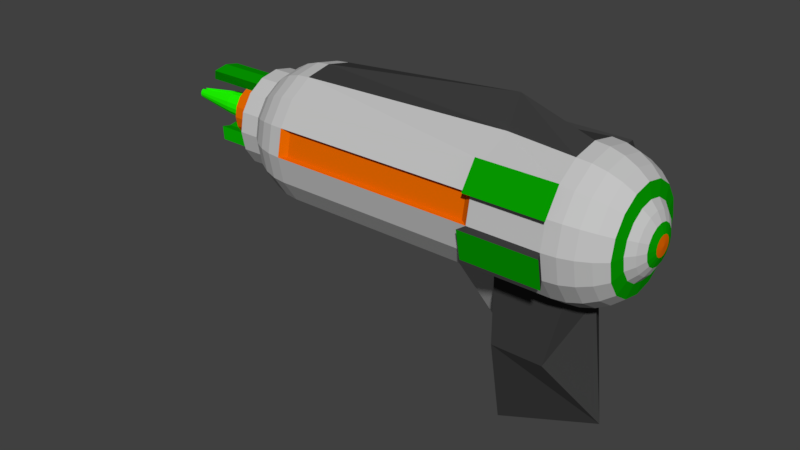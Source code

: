 # Source: rayGun.blend  (saved by Blender 2.79.0; exported with 4.5.12 LTS)
import bpy
from mathutils import Matrix  # noqa: F401  (used for matrix-valued properties, if any)

bpy.ops.wm.read_factory_settings(use_empty=True)
scene = bpy.context.scene
scene.name = 'Scene'

# ---- collections
col_collection_1 = bpy.data.collections.new('Collection 1'); scene.collection.children.link(col_collection_1)

# ---- materials (node trees are filled in below, after node groups)
mat_raygundefault = bpy.data.materials.new('RayGunDefault')
mat_raygundefault.alpha_threshold = 0.0
mat_raygundefault.use_transparent_shadow = False
mat_raygundefault.diffuse_color = (0.5489, 0.5489, 0.5489, 1.0)
mat_raygundefault.roughness = 0.5
mat_raygundefault.line_color = (0.0, 0.0, 0.0, 1.0)
mat_radiation = bpy.data.materials.new('radiation')
mat_radiation.alpha_threshold = 0.0
mat_radiation.use_transparent_shadow = False
mat_radiation.diffuse_color = (0.001934, 0.3424, 0.0, 1.0)
mat_radiation.roughness = 0.5
mat_highlights = bpy.data.materials.new('highlights')
mat_highlights.alpha_threshold = 0.0
mat_highlights.use_transparent_shadow = False
mat_highlights.diffuse_color = (0.8, 0.1408, 0.0, 1.0)
mat_highlights.roughness = 0.5
mat_barrel = bpy.data.materials.new('barrel')
mat_barrel.alpha_threshold = 0.0
mat_barrel.use_transparent_shadow = False
mat_barrel.diffuse_color = (0.01379, 1.0, 0.0, 1.0)
mat_barrel.roughness = 0.5
mat_reticle = bpy.data.materials.new('reticle')
mat_reticle.alpha_threshold = 0.0
mat_reticle.use_transparent_shadow = False
mat_reticle.diffuse_color = (0.04696, 0.04696, 0.04696, 1.0)
mat_reticle.roughness = 0.5

# ---- material node trees

# ---- world
world_world = bpy.data.worlds.new('World'); scene.world = world_world
world_world.color = (0.05088, 0.05088, 0.05088)
world_world.use_sun_shadow = False
world_world.sun_shadow_jitter_overblur = 0.0
world_world.cycles.sampling_method = 'MANUAL'

# ---- meshes
me_cube = bpy.data.meshes.new('Cube')
me_cube.from_pydata([(-4.561, -0.07266, 8.564e-07), (-4.561, 0.06713, -0.02781), (-2.717, -0.2706, -0.6533), (1.011, 1.0, 1.853e-07), (2.016, 0.3827, 0.9239), (2.211, 0.3753, 0.9061), (2.399, 0.3536, 0.8536), (2.572, 0.3182, 0.7682), (2.723, 0.2706, 0.6533), (-2.565, -0.3182, -0.7682), (-2.392, -0.3536, -0.8536), (1.011, 0.9239, -0.3827), (2.016, 7.926e-08, 1.0), (2.211, -1.116e-08, 0.9808), (2.399, 1.111e-07, 0.9239), (2.572, 2.063e-07, 0.8315), (-2.205, -0.3753, -0.9061), (-2.01, -0.3827, -0.9239), (1.011, 0.7071, -0.7071), (2.723, 6.46e-08, 0.7071), (2.016, -0.3827, 0.9239), (2.211, -0.3753, 0.9061), (2.399, -0.3536, 0.8536), (-4.561, 0.05138, -0.05138), (-4.561, 0.02781, -0.06713), (1.011, 0.3827, -0.9239), (2.572, -0.3182, 0.7682), (2.723, -0.2706, 0.6533), (2.016, -0.7071, 0.7071), (-4.45, -7.409e-07, -0.04873), (-2.717, -5.761e-07, -0.7071), (1.192e-07, -3.077e-07, -1.0), (2.211, -0.6935, 0.6935), (2.399, -0.6533, 0.6533), (2.572, -0.5879, 0.5879), (2.723, -0.5, 0.5), (-2.565, -5.54e-07, -0.8315), (-2.392, -5.481e-07, -0.9239), (1.011, -0.3827, -0.9239), (2.016, -0.9239, 0.3827), (2.211, -0.9061, 0.3753), (2.399, -0.8536, 0.3536), (2.572, -0.7682, 0.3182), (2.723, -0.6533, 0.2706), (-2.205, -4.557e-07, -0.9808), (-2.01, -4.865e-07, -1.0), (-3.886, 0.158, 0.06547), (-3.229, 0.347, 0.1477), (-3.136, 0.5133, 0.2126), (-3.012, 0.6533, 0.2706), (-3.886, 0.121, 0.121), (1.011, -0.7071, -0.7071), (2.016, -1.0, 2.55e-07), (2.211, -0.9808, 1.65e-07), (2.399, -0.9239, 2.246e-07), (2.572, -0.8315, 2.246e-07), (2.723, -0.7071, 1.054e-07), (-4.561, -0.02781, -0.06713), (-4.561, -0.05138, -0.05138), (-3.229, 0.264, 0.2719), (-3.136, 0.3928, 0.3928), (-3.012, 0.5, 0.5), (-3.886, 0.06547, 0.1581), (-3.229, 0.1398, 0.3548), (-3.136, 0.2126, 0.5133), (-3.012, 0.2706, 0.6533), (1.011, -0.9239, -0.3827), (2.016, -0.9239, -0.3827), (2.211, -0.9061, -0.3753), (2.399, -0.8536, -0.3536), (2.572, -0.7682, -0.3182), (2.723, -0.6533, -0.2706), (-4.561, -0.06713, -0.02781), (-2.717, 0.2706, -0.6533), (-3.997, -6.659e-07, 0.1147), (-3.229, -5.133e-07, 0.3827), (-3.136, -4.943e-07, 0.5556), (-3.012, -5.128e-07, 0.7071), (-3.886, -0.06547, 0.1581), (-3.229, -0.153, 0.3548), (-3.136, -0.2126, 0.5133), (1.011, -1.0, 1.495e-07), (2.016, -0.7071, -0.7071), (2.211, -0.6935, -0.6935), (2.399, -0.6533, -0.6533), (2.572, -0.5879, -0.5879), (2.723, -0.5, -0.5), (-2.565, 0.3182, -0.7682), (-3.012, -0.2706, 0.6533), (-3.886, -0.121, 0.121), (-3.229, -0.2772, 0.2719), (-3.136, -0.3928, 0.3928), (-3.012, -0.5, 0.5), (-3.886, -0.1581, 0.06547), (-3.229, -0.3536, 0.1464), (1.011, -0.9239, 0.3827), (0.9557, 0.7855, 0.7659), (2.016, -0.3827, -0.9239), (2.211, -0.3753, -0.9061), (2.399, -0.3536, -0.8536), (2.572, -0.3182, -0.7682), (-2.392, 0.3536, -0.8536), (-2.205, 0.3753, -0.9061), (-3.136, -0.5133, 0.2126), (-3.012, -0.6533, 0.2706), (-3.886, -0.1711, 6.311e-07), (-3.229, -0.3827, 6.59e-07), (-3.136, -0.5556, 5.994e-07), (-3.012, -0.7071, 4.801e-07), (1.011, -0.7071, 0.7071), (2.723, -0.2706, -0.6533), (0.9557, 1.026, 0.4055), (2.072, 1.111, -0.01959), (2.072, 1.026, -0.4447), (2.211, -7.543e-08, -0.9808), (2.072, 1.026, 0.4055), (2.399, -5.787e-08, -0.9239), (-2.01, 0.3827, -0.9239), (-3.886, -0.1581, -0.06547), (-3.229, -0.3536, -0.1464), (-3.136, -0.5133, -0.2126), (-3.012, -0.6533, -0.2706), (-3.229, 0.3761, 0.001268), (-3.136, 0.5556, 5.994e-07), (-3.886, 0.1711, 6.311e-07), (-3.012, 0.7071, 5.994e-07), (1.011, -0.244, 0.9239), (2.572, -7.686e-08, -0.8315), (2.723, -5.831e-08, -0.7071), (0.9557, -1.026, 0.4055), (0.9557, -0.7855, 0.7659), (0.9557, -1.026, -0.4447), (2.016, 0.3827, -0.9239), (2.211, 0.3753, -0.9061), (-4.561, -0.06713, 0.02781), (-4.561, -0.05138, 0.05138), (-3.136, 0.5133, -0.2126), (-3.012, 0.6533, -0.2706), (-3.229, 0.347, -0.1452), (-3.886, 0.158, -0.06547), (-3.012, 0.5, -0.5), (-3.136, 0.3928, -0.3928), (-3.229, 0.264, -0.2693), (1.011, -6.976e-08, 1.327), (2.399, 0.3536, -0.8536), (2.572, 0.3182, -0.7682), (2.723, 0.2706, -0.6533), (0.9557, -1.111, -0.01959), (2.072, -1.026, -0.4447), (2.072, -1.111, -0.01959), (2.016, 0.7071, -0.7071), (-4.561, -0.02781, 0.06713), (-2.717, 0.5, -0.5), (-3.886, 0.121, -0.121), (-3.229, 0.1398, -0.3523), (-3.136, 0.2126, -0.5133), (-3.886, 0.06547, -0.158), (-3.012, 0.2706, -0.6533), (-3.012, -6.358e-07, -0.7071), (-3.012, -0.2706, -0.6533), (1.011, 0.244, 0.9239), (2.211, 0.6935, -0.6935), (2.399, 0.6533, -0.6533), (2.572, 0.5879, -0.5879), (2.723, 0.5, -0.5), (2.072, -1.026, 0.4055), (2.072, -0.7855, 0.7659), (0.9557, 1.111, -0.01959), (-2.565, 0.5879, -0.5879), (-2.392, 0.6533, -0.6533), (-3.136, -6.579e-07, -0.5556), (-3.229, -7.085e-07, -0.3827), (-3.997, -6.833e-07, -0.1147), (-3.012, -0.5, -0.5), (-3.229, -0.1464, -0.3536), (-3.229, -0.2706, -0.2706), (-3.136, -0.3928, -0.3928), (1.011, 0.7071, 0.7071), (0.9557, 1.026, -0.4447), (2.016, 0.9239, -0.3827), (2.211, 0.9061, -0.3753), (2.399, 0.8536, -0.3536), (2.572, 0.7682, -0.3182), (2.723, 0.6533, -0.2706), (2.072, 0.7855, 0.7659), (-2.205, 0.6935, -0.6935), (-2.01, 0.7071, -0.7071), (-3.136, -0.2126, -0.5133), (-3.886, -0.06547, -0.158), (-3.886, -0.121, -0.121), (1.766, 0.3827, -1.913), (2.416, -1.289e-07, -2.686), (1.766, -0.3827, -1.913), (1.011, -0.3827, -1.913), (1.011, 0.9239, 0.3827), (-1.903, 0.9294, 0.01351), (0.9048, 0.9294, 0.01351), (2.016, 1.0, 2.907e-07), (2.211, 0.9808, 2.843e-07), (2.399, 0.9239, 2.544e-07), (2.572, 0.8315, 2.246e-07), (2.723, 0.7071, 2.246e-07), (-4.45, -7.335e-07, 0.04873), (-4.561, 0.02781, 0.06713), (-4.561, 0.05138, 0.05138), (1.011, 0.3827, -1.913), (0.9095, -2.779e-07, -3.273), (-2.717, 0.6533, -0.2706), (-2.565, 0.7682, -0.3182), (-2.392, 0.8536, -0.3536), (-2.205, 0.9061, -0.3753), (-2.01, 0.9239, -0.3827), (-4.455, -7.432e-07, 8.115e-07), (-4.561, 0.06713, 0.02781), (-3.478, -0.1464, -0.3536), (-2.717, 0.7071, 5.518e-07), (-2.565, 0.8315, 5.518e-07), (-2.392, 0.9239, 5.518e-07), (-2.205, 0.9808, 5.667e-07), (-2.01, 1.0, 5.583e-07), (-3.478, -7.085e-07, -0.3827), (-2.01, -0.7071, -0.7071), (-2.205, -0.6935, -0.6935), (-2.392, -0.6533, -0.6533), (-2.565, -0.5879, -0.5879), (-2.717, -0.5, -0.5), (-3.478, 0.1398, -0.3523), (-3.478, 0.264, -0.2693), (-3.478, 0.347, -0.1452), (-2.01, -0.9239, -0.3827), (-2.205, -0.9061, -0.3753), (-2.392, -0.8536, -0.3536), (-2.565, -0.7682, -0.3182), (-2.717, -0.6533, -0.2706), (-3.478, -0.2706, -0.2706), (-3.478, -0.3536, -0.1464), (-3.478, -0.3827, 6.999e-07), (-2.01, -1.0, 5.225e-07), (-2.205, -0.9808, 4.475e-07), (-2.392, -0.9239, 5.816e-07), (-2.565, -0.8315, 5.518e-07), (-2.717, -0.7071, 4.326e-07), (-3.535, -0.1951, 5.807e-07), (-3.478, -0.3536, 0.1464), (-3.478, -0.2772, 0.2719), (-3.478, -0.153, 0.3548), (-2.01, -0.9239, 0.3827), (-2.205, -0.9061, 0.3753), (-2.392, -0.8536, 0.3536), (-2.565, -0.7682, 0.3182), (-2.717, -0.6533, 0.2706), (-3.478, -5.133e-07, 0.3827), (-3.478, 0.1398, 0.3548), (-3.478, 0.264, 0.2719), (-2.01, -0.7071, 0.7071), (-2.205, -0.6935, 0.6935), (-2.392, -0.6533, 0.6533), (-2.565, -0.5879, 0.5879), (-2.717, -0.5, 0.5), (-3.535, 0.1802, -0.07466), (-3.535, 0.1379, -0.1379), (-3.535, 0.07466, -0.1802), (-2.01, -0.3827, 0.9239), (-2.205, -0.3753, 0.9061), (-2.392, -0.3536, 0.8536), (-2.565, -0.3182, 0.7682), (-2.717, -0.2706, 0.6533), (-3.535, -6.892e-07, -0.1951), (-3.535, -0.07466, -0.1802), (-3.535, -0.138, -0.1379), (-2.01, -2.486e-07, 1.0), (-2.205, -3.914e-07, 0.9808), (-2.392, -2.898e-07, 0.9239), (-2.565, -2.708e-07, 0.8315), (-2.717, -4.532e-07, 0.7071), (-3.535, -0.1802, -0.07466), (-3.535, -0.1802, 0.07466), (-3.535, -0.138, 0.138), (-2.01, 0.3827, 0.9239), (-2.205, 0.3753, 0.9061), (-2.392, 0.3536, 0.8536), (-2.565, 0.3182, 0.7682), (-2.717, 0.2706, 0.6533), (-3.535, -0.07466, 0.1802), (-3.535, -6.596e-07, 0.1951), (-3.535, 0.07466, 0.1802), (-2.01, 0.7071, 0.7071), (-2.205, 0.6935, 0.6935), (-2.392, 0.6533, 0.6533), (-2.565, 0.5879, 0.5879), (-2.717, 0.5, 0.5), (-3.535, 0.1379, 0.138), (-4.561, 0.07266, 8.564e-07), (-3.478, 0.347, 0.1477), (-2.01, 0.9239, 0.3827), (-2.205, 0.9061, 0.3753), (-2.392, 0.8536, 0.3536), (-2.565, 0.7682, 0.3182), (-2.717, 0.6533, 0.2706), (-3.478, 0.3761, 0.001268), (-3.535, 0.1802, 0.07466), (-3.535, 0.1951, 5.807e-07), (0.9048, 0.8587, 0.3692), (2.723, 0.5, 0.5), (2.572, 0.5879, 0.5879), (2.399, 0.6533, 0.6533), (2.211, 0.6935, 0.6935), (2.016, 0.7071, 0.7071), (-1.903, 0.8587, 0.3692), (-1.903, -0.8587, 0.3692), (-1.903, -0.9294, 0.01351), (2.723, 0.6533, 0.2706), (2.572, 0.7682, 0.3182), (2.399, 0.8536, 0.3536), (2.211, 0.9061, 0.3753), (2.016, 0.9239, 0.3827), (0.9048, -0.9294, 0.01351), (0.9048, -0.8587, 0.3692), (1.192e-07, -3.077e-07, -1.0), (1.011, 0.3827, -0.9239), (1.011, -2.779e-07, -1.989), (1.011, 0.3827, -1.913), (1.011, -3.278e-07, -0.9239), (1.011, -3.278e-07, -0.9239), (2.923, 0.1941, 0.1941), (2.964, 0.09897, 0.09897), (2.767, 0.1941, 0.4687), (2.857, 0.1525, 0.3682), (2.923, 0.1051, 0.2536), (2.964, 0.05356, 0.1293), (2.767, 4.298e-08, 0.5073), (2.857, 8.026e-08, 0.3986), (2.923, 3.1e-08, 0.2745), (2.964, 6.464e-09, 0.14), (2.767, -0.1941, 0.4687), (2.857, -0.1525, 0.3682), (2.923, -0.1051, 0.2536), (2.964, -0.05356, 0.1293), (2.978, -1.233e-07, 3.088e-07), (2.767, -0.3587, 0.3587), (2.857, -0.2818, 0.2818), (2.923, -0.1941, 0.1941), (2.964, -0.09897, 0.09897), (2.767, -0.4687, 0.1941), (2.857, -0.3682, 0.1525), (2.923, -0.2536, 0.1051), (2.964, -0.1293, 0.05356), (2.767, -0.5073, 9.496e-08), (2.857, -0.3986, 1.377e-07), (2.923, -0.2745, 1.377e-07), (2.964, -0.14, 1.377e-07), (2.767, -0.4687, -0.1941), (2.857, -0.3682, -0.1525), (2.923, -0.2536, -0.1051), (2.964, -0.1293, -0.05356), (2.767, -0.3587, -0.3587), (2.857, -0.2818, -0.2818), (2.923, -0.1941, -0.1941), (2.964, -0.09897, -0.09897), (2.767, -0.1941, -0.4687), (2.857, -0.1525, -0.3682), (2.923, -0.1051, -0.2536), (2.964, -0.05356, -0.1293), (2.767, -4.52e-08, -0.5073), (2.857, -3.713e-08, -0.3986), (2.923, -4.489e-08, -0.2745), (2.964, -3.076e-08, -0.14), (2.767, 0.1941, -0.4687), (2.857, 0.1525, -0.3682), (2.923, 0.1051, -0.2536), (2.964, 0.05356, -0.1293), (2.767, 0.3587, -0.3587), (2.857, 0.2818, -0.2818), (2.923, 0.1941, -0.1941), (2.964, 0.09897, -0.09897), (2.964, 0.14, 1.377e-07), (2.767, 0.4687, -0.1941), (2.857, 0.3682, -0.1525), (2.923, 0.2536, -0.1051), (2.964, 0.1293, -0.05356), (2.767, 0.5073, 1.805e-07), (2.857, 0.2818, 0.2818), (2.767, 0.3587, 0.3587), (2.964, 0.1293, 0.05356), (2.923, 0.2536, 0.1051), (2.857, 0.3682, 0.1525), (2.767, 0.4687, 0.1941), (2.923, 0.2745, 9.436e-09), (2.857, 0.3986, -7.609e-08), (-3.951, 0.2126, -0.5133), (-4.043, 0.1464, -0.3536), (-3.951, -6.579e-07, -0.5556), (-4.043, -7.085e-07, -0.3827), (-3.951, -0.2126, -0.5133), (-4.043, -0.1464, -0.3536), (-4.131, 0.1464, 0.3536), (-4.131, -5.133e-07, 0.3827), (-4.039, 0.2126, 0.5133), (-4.039, -4.943e-07, 0.5556), (-4.131, -0.1464, 0.3536), (-4.039, -0.2126, 0.5133)], [(322, 323)], [(4, 5, 306, 307), (5, 6, 305, 306), (6, 7, 304, 305), (7, 8, 303, 304), (12, 13, 5, 4), (13, 14, 6, 5), (14, 15, 7, 6), (15, 19, 8, 7), (20, 21, 13, 12), (21, 22, 14, 13), (22, 26, 15, 14), (26, 27, 19, 15), (28, 32, 21, 20), (32, 33, 22, 21), (33, 34, 26, 22), (34, 35, 27, 26), (40, 41, 33, 32), (41, 42, 34, 33), (42, 43, 35, 34), (39, 40, 32, 28), (156, 172, 29, 24), (52, 81, 147, 149), (52, 53, 40, 39), (124, 139, 1, 292), (53, 54, 41, 40), (47, 48, 123, 122), (54, 55, 42, 41), (48, 49, 125, 123), (55, 56, 43, 42), (62, 50, 204, 203), (95, 39, 165, 129), (46, 124, 292, 213), (59, 60, 48, 47), (69, 70, 55, 54), (60, 61, 49, 48), (70, 71, 56, 55), (118, 105, 0, 72), (307, 315, 115, 184), (89, 78, 151, 135), (67, 52, 149, 148), (63, 64, 60, 59), (109, 95, 129, 130), (64, 65, 61, 60), (93, 89, 135, 134), (194, 177, 96, 111), (67, 68, 53, 52), (153, 156, 24, 23), (68, 69, 54, 53), (80, 76, 398, 400), (28, 109, 130, 166), (76, 77, 65, 64), (105, 93, 134, 0), (11, 3, 167, 178), (82, 83, 68, 67), (79, 80, 400, 399), (83, 84, 69, 68), (80, 88, 77, 76), (84, 85, 70, 69), (188, 189, 58, 57), (85, 86, 71, 70), (78, 74, 202, 151), (39, 28, 166, 165), (50, 46, 213, 204), (197, 179, 113, 112), (99, 100, 85, 84), (90, 91, 80, 79), (100, 110, 86, 85), (91, 92, 88, 80), (315, 194, 111, 115), (94, 103, 91, 90), (66, 67, 148, 131), (103, 104, 92, 91), (130, 129, 165, 166), (189, 118, 72, 58), (172, 188, 57, 29), (178, 167, 112, 113), (97, 98, 83, 82), (74, 62, 203, 202), (98, 99, 84, 83), (139, 153, 23, 1), (147, 131, 148, 149), (106, 107, 103, 94), (107, 108, 104, 103), (111, 96, 184, 115), (114, 98, 97), (119, 120, 107, 106), (114, 116, 99, 98), (120, 121, 108, 107), (116, 127, 100, 99), (138, 142, 227, 228), (127, 128, 110, 100), (75, 63, 252, 251), (320, 319, 318), (171, 174, 214, 220), (38, 320, 318), (94, 90, 244, 243), (145, 146, 128, 127), (175, 176, 120, 119), (194, 3, 196, 302), (176, 173, 121, 120), (95, 246, 309, 317), (187, 159, 173, 176), (294, 194, 302, 308), (106, 94, 243, 236), (119, 106, 236, 235), (3, 219, 195, 196), (132, 133, 114), (174, 187, 176, 175), (133, 144, 116, 114), (154, 171, 220, 226), (144, 145, 127, 116), (122, 138, 228, 299), (187, 174, 394, 393), (237, 81, 316, 310), (150, 161, 133, 132), (170, 158, 159, 187), (161, 162, 144, 133), (155, 157, 158, 170), (162, 163, 145, 144), (59, 47, 293, 253), (163, 164, 146, 145), (63, 59, 253, 252), (81, 95, 317, 316), (154, 155, 389, 390), (302, 196, 195, 308), (90, 79, 245, 244), (316, 317, 309, 310), (79, 75, 251, 245), (142, 141, 155, 154), (182, 183, 164, 163), (141, 140, 157, 155), (86, 110, 359, 355), (142, 154, 226, 227), (311, 303, 382, 386), (175, 119, 235, 234), (138, 136, 141, 142), (8, 19, 330, 326), (19, 27, 334, 330), (136, 137, 140, 141), (179, 180, 161, 150), (123, 125, 137, 136), (180, 181, 162, 161), (174, 175, 234, 214), (181, 182, 163, 162), (199, 200, 182, 181), (47, 122, 299, 293), (200, 201, 183, 182), (122, 123, 136, 138), (56, 71, 351, 347), (114, 97, 192, 191), (164, 183, 376, 371), (132, 114, 191, 190), (146, 164, 371, 367), (97, 38, 193, 192), (43, 56, 347, 343), (25, 132, 190, 205), (197, 198, 180, 179), (193, 206, 191, 192), (206, 205, 190, 191), (198, 199, 181, 180), (51, 66, 229, 221), (66, 51, 82, 67), (177, 194, 294, 286), (3, 197, 112, 167), (25, 31, 45, 117), (193, 38, 322, 319, 321, 320), (95, 81, 52, 39), (246, 237, 310, 309), (160, 177, 286, 278), (177, 160, 4, 307), (38, 51, 221, 17), (51, 38, 97, 82), (18, 25, 117, 186), (25, 18, 150, 132), (109, 126, 262, 254), (126, 109, 28, 20), (177, 307, 184, 96), (66, 81, 237, 229), (143, 126, 20, 12), (126, 143, 270, 262), (179, 11, 178, 113), (3, 11, 211, 219), (205, 206, 320, 321), (31, 38, 17, 45), (160, 143, 12, 4), (143, 160, 278, 270), (18, 11, 179, 150), (11, 18, 186, 211), (81, 66, 131, 147), (3, 194, 315, 197), (95, 109, 254, 246), (219, 294, 308, 195), (212, 292, 1), (212, 1, 23), (212, 23, 24), (218, 219, 211, 210), (217, 218, 210, 209), (216, 217, 209, 208), (215, 216, 208, 207), (212, 24, 29), (212, 29, 57), (212, 57, 58), (212, 58, 72), (212, 72, 0), (210, 211, 186, 185), (209, 210, 185, 169), (208, 209, 169, 168), (207, 208, 168, 152), (169, 185, 102, 101), (168, 169, 101, 87), (152, 168, 87, 73), (212, 0, 134), (212, 134, 135), (212, 135, 151), (212, 151, 202), (185, 186, 117, 102), (212, 202, 203), (212, 203, 204), (212, 204, 213), (102, 117, 45, 44), (101, 102, 44, 37), (87, 101, 37, 36), (73, 87, 36, 30), (212, 213, 292), (37, 44, 16, 10), (36, 37, 10, 9), (30, 36, 9, 2), (301, 299, 228, 259), (300, 301, 124, 46), (259, 228, 227, 260), (276, 277, 89, 93), (44, 45, 17, 16), (260, 227, 226, 261), (268, 269, 189, 188), (261, 226, 220, 267), (16, 17, 221, 222), (10, 16, 222, 223), (9, 10, 223, 224), (2, 9, 224, 225), (285, 291, 50, 62), (224, 223, 231, 232), (225, 224, 232, 233), (267, 220, 214, 268), (291, 300, 46, 50), (268, 214, 234, 269), (284, 285, 62, 74), (222, 221, 229, 230), (223, 222, 230, 231), (269, 234, 235, 275), (277, 283, 78, 89), (230, 229, 237, 238), (231, 230, 238, 239), (232, 231, 239, 240), (233, 232, 240, 241), (275, 235, 236, 242), (242, 276, 93, 105), (240, 239, 248, 249), (241, 240, 249, 250), (242, 236, 243, 276), (269, 275, 118, 189), (276, 243, 244, 277), (301, 259, 139, 124), (238, 237, 246, 247), (239, 238, 247, 248), (277, 244, 245, 283), (260, 261, 156, 153), (247, 246, 254, 255), (248, 247, 255, 256), (249, 248, 256, 257), (250, 249, 257, 258), (267, 268, 188, 172), (283, 245, 251, 284), (258, 257, 265, 266), (284, 251, 252, 285), (261, 267, 172, 156), (285, 252, 253, 291), (275, 242, 105, 118), (255, 254, 262, 263), (256, 255, 263, 264), (257, 256, 264, 265), (291, 253, 293, 300), (263, 262, 270, 271), (264, 263, 271, 272), (265, 264, 272, 273), (266, 265, 273, 274), (259, 260, 153, 139), (300, 293, 299, 301), (283, 284, 74, 78), (290, 298, 49, 61), (241, 250, 104, 108), (274, 282, 65, 77), (73, 30, 158, 157), (271, 270, 278, 279), (272, 271, 279, 280), (273, 272, 280, 281), (274, 273, 281, 282), (279, 278, 286, 287), (280, 279, 287, 288), (281, 280, 288, 289), (282, 281, 289, 290), (152, 73, 157, 140), (225, 233, 121, 173), (258, 266, 88, 92), (215, 207, 137, 125), (30, 2, 159, 158), (207, 152, 140, 137), (250, 258, 92, 104), (233, 241, 108, 121), (287, 286, 294, 295), (288, 287, 295, 296), (289, 288, 296, 297), (290, 289, 297, 298), (296, 295, 218, 217), (297, 296, 217, 216), (298, 297, 216, 215), (266, 274, 77, 88), (2, 225, 173, 159), (282, 290, 61, 65), (298, 215, 125, 49), (295, 294, 219, 218), (305, 304, 312, 313), (306, 305, 313, 314), (307, 306, 314, 315), (27, 35, 339, 334), (110, 128, 363, 359), (128, 146, 367, 363), (35, 43, 343, 339), (304, 303, 311, 312), (201, 311, 386, 380), (183, 201, 380, 376), (303, 8, 326, 382), (312, 311, 201, 200), (313, 312, 200, 199), (314, 313, 199, 198), (315, 314, 198, 197), (71, 86, 355, 351), (319, 322, 38, 318), (31, 25, 319, 318), (25, 205, 321, 319), (206, 193, 320), (318, 323, 320), (329, 338, 325), (326, 327, 381, 382), (327, 328, 324, 381), (328, 329, 325, 324), (330, 331, 327, 326), (331, 332, 328, 327), (332, 333, 329, 328), (333, 338, 329), (334, 335, 331, 330), (335, 336, 332, 331), (336, 337, 333, 332), (337, 338, 333), (339, 340, 335, 334), (340, 341, 336, 335), (341, 342, 337, 336), (342, 338, 337), (343, 344, 340, 339), (344, 345, 341, 340), (345, 346, 342, 341), (346, 338, 342), (348, 349, 345, 344), (349, 350, 346, 345), (350, 338, 346), (347, 348, 344, 343), (351, 352, 348, 347), (352, 353, 349, 348), (353, 354, 350, 349), (354, 338, 350), (357, 358, 354, 353), (358, 338, 354), (355, 356, 352, 351), (356, 357, 353, 352), (359, 360, 356, 355), (360, 361, 357, 356), (361, 362, 358, 357), (362, 338, 358), (365, 366, 362, 361), (366, 338, 362), (363, 364, 360, 359), (364, 365, 361, 360), (367, 368, 364, 363), (368, 369, 365, 364), (369, 370, 366, 365), (370, 338, 366), (374, 338, 370), (371, 372, 368, 367), (372, 373, 369, 368), (373, 374, 370, 369), (376, 377, 372, 371), (377, 378, 373, 372), (378, 379, 374, 373), (379, 338, 374), (380, 388, 377, 376), (388, 387, 378, 377), (387, 375, 379, 378), (375, 338, 379), (325, 338, 383), (324, 325, 383, 384), (381, 324, 384, 385), (382, 381, 385, 386), (384, 383, 375, 387), (385, 384, 387, 388), (386, 385, 388, 380), (383, 338, 375), (392, 391, 393, 394), (390, 389, 391, 392), (170, 187, 393, 391), (155, 170, 391, 389), (171, 154, 390, 392), (174, 171, 392, 394), (396, 398, 397, 395), (399, 400, 398, 396), (75, 79, 399, 396), (76, 64, 397, 398), (64, 63, 395, 397), (63, 75, 396, 395)])
me_cube.polygons.foreach_set('material_index', [0, 0, 0, 0, 0, 0, 0, 0, 0, 0, 0, 0, 0, 0, 0, 0, 0, 0, 0, 0, 3, 4, 0, 3, 0, 0, 0, 0, 0, 3, 4, 3, 0, 0, 0, 0, 3, 4, 3, 4, 0, 4, 0, 3, 4, 0, 3, 0, 1, 4, 0, 3, 4, 0, 1, 0, 0, 0, 3, 0, 3, 4, 3, 4, 0, 0, 0, 0, 4, 0, 4, 0, 1, 3, 3, 1, 0, 3, 0, 3, 1, 0, 0, 1, 0, 0, 0, 0, 0, 2, 0, 0, 0, 0, 0, 2, 0, 0, 2, 0, 2, 0, 2, 2, 2, 2, 0, 0, 0, 0, 0, 2, 1, 2, 0, 0, 0, 0, 0, 2, 0, 2, 2, 1, 2, 2, 2, 0, 0, 0, 0, 1, 2, 1, 2, 0, 1, 1, 0, 0, 0, 0, 2, 0, 0, 2, 0, 0, 1, 4, 1, 4, 1, 4, 1, 4, 0, 4, 4, 0, 0, 0, 0, 4, 0, 0, 0, 2, 0, 0, 0, 0, 0, 0, 0, 0, 4, 0, 4, 4, 4, 0, 4, 0, 4, 4, 0, 0, 4, 0, 0, 2, 3, 3, 3, 0, 0, 0, 0, 3, 3, 3, 3, 3, 0, 0, 0, 0, 0, 0, 0, 3, 3, 3, 3, 0, 3, 3, 3, 0, 0, 0, 0, 3, 0, 0, 0, 2, 3, 2, 3, 0, 2, 3, 2, 0, 0, 0, 0, 3, 0, 0, 2, 3, 2, 3, 0, 0, 2, 3, 0, 0, 0, 0, 2, 3, 0, 0, 2, 3, 2, 3, 0, 0, 2, 3, 0, 0, 0, 0, 3, 2, 0, 2, 3, 2, 3, 0, 0, 0, 2, 0, 0, 0, 0, 3, 2, 3, 0, 0, 0, 0, 0, 0, 0, 0, 0, 0, 0, 0, 0, 0, 0, 0, 0, 0, 0, 0, 0, 0, 0, 0, 0, 0, 0, 0, 0, 0, 0, 0, 0, 0, 0, 1, 1, 1, 1, 0, 1, 1, 1, 0, 0, 0, 0, 1, 0, 0, 0, 4, 0, 2, 0, 0, 1, 0, 0, 1, 2, 0, 0, 1, 2, 0, 0, 1, 2, 0, 0, 1, 2, 0, 1, 2, 0, 0, 0, 1, 2, 1, 2, 0, 0, 0, 0, 1, 2, 1, 2, 0, 0, 0, 0, 1, 2, 2, 0, 0, 1, 0, 0, 1, 2, 0, 0, 1, 2, 2, 1, 0, 0, 1, 0, 0, 2, 1, 1, 1, 1, 1, 1, 1, 1, 1, 1, 1, 1])
me_cube.materials.append(mat_raygundefault)
me_cube.materials.append(mat_radiation)
me_cube.materials.append(mat_highlights)
me_cube.materials.append(mat_barrel)
me_cube.materials.append(mat_reticle)
me_cube.use_remesh_preserve_volume = False
me_cube.use_remesh_preserve_attributes = False
me_cube.use_mirror_vertex_groups = False
me_cube.update()

# ---- objects
ob_cube = bpy.data.objects.new('Cube', me_cube)

# ---- transforms, parenting, visibility, modifiers, constraints
ob_cube.location = (0.0, 0.0, 0.0)
ob_cube.lock_rotations_4d = False
ob_cube.empty_display_type = 'ARROWS'
ob_cube.lineart.crease_threshold = 0.0

# ---- collection membership
col_collection_1.objects.link(ob_cube)

# ---- scene / render settings (as saved in the file)
scene.frame_start = 1; scene.frame_end = 250; scene.frame_set(1)
scene.render.engine = 'BLENDER_EEVEE_NEXT'
scene.render.resolution_percentage = 50
scene.render.dither_intensity = 0.0
scene.cycles.use_denoising = False
scene.cycles.samples = 128
scene.cycles.sampling_pattern = 'TABULATED_SOBOL'
scene.cycles.use_adaptive_sampling = False
scene.cycles.use_light_tree = False
scene.cycles.blur_glossy = 0.0
scene.cycles.sample_clamp_indirect = 0.0
scene.view_settings.view_transform = 'Standard'
bpy.context.view_layer.update()

# ---- added for rendering (the .blend has no active camera and no usable light): camera, sun
cam_auto = bpy.data.cameras.new('AutoCamera')
cam_auto.lens = 50.0
cam_auto.sensor_width = 36.0
cam_auto.clip_end = 1000.0
ob_auto_camera = bpy.data.objects.new('AutoCamera', cam_auto)
scene.collection.objects.link(ob_auto_camera)
ob_auto_camera.location = (7.63412, -10.1112, 5.76775)
ob_auto_camera.rotation_euler = (1.09748, -7.21219e-08, 0.694738)
scene.camera = ob_auto_camera
light_auto_sun = bpy.data.lights.new('AutoSun', 'SUN')
light_auto_sun.energy = 3.0
light_auto_sun.angle = 0.0523599
ob_auto_sun = bpy.data.objects.new('AutoSun', light_auto_sun)
scene.collection.objects.link(ob_auto_sun)
ob_auto_sun.rotation_euler = (0.872665, 0.174533, 0.523599)
bpy.context.view_layer.update()
